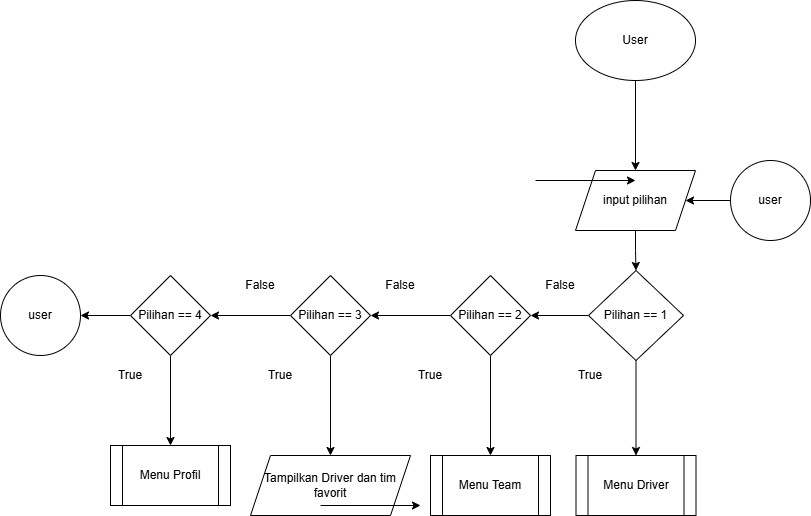

The diagram above was exported from draw.io. Its source (the exported page's mxGraphModel, read from the mxfile embedded in the PNG):
<mxGraphModel dx="2264" dy="811" grid="1" gridSize="10" guides="1" tooltips="1" connect="1" arrows="1" fold="1" page="1" pageScale="1" pageWidth="850" pageHeight="1100" math="0" shadow="0">
  <root>
    <mxCell id="0" />
    <mxCell id="1" parent="0" />
    <mxCell id="d85a4b_9FDSGXW43__MN-2" edge="1" parent="1" source="Cq4lskrkOLfaNNpDiXvl-1" style="edgeStyle=orthogonalEdgeStyle;rounded=0;orthogonalLoop=1;jettySize=auto;html=1;" target="d85a4b_9FDSGXW43__MN-1" value="">
      <mxGeometry relative="1" as="geometry" />
    </mxCell>
    <mxCell id="Cq4lskrkOLfaNNpDiXvl-1" parent="1" style="ellipse;whiteSpace=wrap;html=1;" value="User" vertex="1">
      <mxGeometry height="80" width="120" x="425" y="50" as="geometry" />
    </mxCell>
    <mxCell id="d85a4b_9FDSGXW43__MN-6" edge="1" parent="1" source="d85a4b_9FDSGXW43__MN-1" style="edgeStyle=orthogonalEdgeStyle;rounded=0;orthogonalLoop=1;jettySize=auto;html=1;" target="d85a4b_9FDSGXW43__MN-5" value="">
      <mxGeometry relative="1" as="geometry" />
    </mxCell>
    <mxCell id="d85a4b_9FDSGXW43__MN-1" parent="1" style="shape=parallelogram;perimeter=parallelogramPerimeter;whiteSpace=wrap;html=1;fixedSize=1;" value="input pilihan" vertex="1">
      <mxGeometry height="60" width="120" x="425" y="220" as="geometry" />
    </mxCell>
    <mxCell id="d85a4b_9FDSGXW43__MN-3" edge="1" parent="1" style="endArrow=classic;html=1;rounded=0;" value="">
      <mxGeometry relative="1" as="geometry">
        <mxPoint x="385" y="230" as="sourcePoint" />
        <mxPoint x="485" y="230" as="targetPoint" />
      </mxGeometry>
    </mxCell>
    <mxCell id="d85a4b_9FDSGXW43__MN-8" edge="1" parent="1" source="d85a4b_9FDSGXW43__MN-5" style="edgeStyle=orthogonalEdgeStyle;rounded=0;orthogonalLoop=1;jettySize=auto;html=1;" target="d85a4b_9FDSGXW43__MN-7" value="">
      <mxGeometry relative="1" as="geometry" />
    </mxCell>
    <mxCell id="h2X8YDNKYcZtYVjBIs69-2" edge="1" parent="1" source="d85a4b_9FDSGXW43__MN-5" style="edgeStyle=orthogonalEdgeStyle;rounded=0;orthogonalLoop=1;jettySize=auto;html=1;" target="h2X8YDNKYcZtYVjBIs69-1" value="">
      <mxGeometry relative="1" as="geometry" />
    </mxCell>
    <mxCell id="d85a4b_9FDSGXW43__MN-5" parent="1" style="rhombus;whiteSpace=wrap;html=1;" value="Pilihan == 1" vertex="1">
      <mxGeometry height="90" width="95" x="438" y="320" as="geometry" />
    </mxCell>
    <mxCell id="d85a4b_9FDSGXW43__MN-10" edge="1" parent="1" source="d85a4b_9FDSGXW43__MN-7" style="edgeStyle=orthogonalEdgeStyle;rounded=0;orthogonalLoop=1;jettySize=auto;html=1;" target="d85a4b_9FDSGXW43__MN-9" value="">
      <mxGeometry relative="1" as="geometry" />
    </mxCell>
    <mxCell id="h2X8YDNKYcZtYVjBIs69-4" edge="1" parent="1" source="d85a4b_9FDSGXW43__MN-7" style="edgeStyle=orthogonalEdgeStyle;rounded=0;orthogonalLoop=1;jettySize=auto;html=1;" target="h2X8YDNKYcZtYVjBIs69-3" value="">
      <mxGeometry relative="1" as="geometry" />
    </mxCell>
    <mxCell id="d85a4b_9FDSGXW43__MN-7" parent="1" style="rhombus;whiteSpace=wrap;html=1;" value="Pilihan == 2" vertex="1">
      <mxGeometry height="80" width="80" x="300" y="325" as="geometry" />
    </mxCell>
    <mxCell id="h2X8YDNKYcZtYVjBIs69-6" edge="1" parent="1" source="d85a4b_9FDSGXW43__MN-9" style="edgeStyle=orthogonalEdgeStyle;rounded=0;orthogonalLoop=1;jettySize=auto;html=1;" value="">
      <mxGeometry relative="1" as="geometry">
        <mxPoint x="180" y="505" as="targetPoint" />
      </mxGeometry>
    </mxCell>
    <mxCell id="U3adbmAuVFVCjDVKegUf-2" edge="1" parent="1" source="d85a4b_9FDSGXW43__MN-9" style="edgeStyle=orthogonalEdgeStyle;rounded=0;orthogonalLoop=1;jettySize=auto;html=1;" target="U3adbmAuVFVCjDVKegUf-1" value="">
      <mxGeometry relative="1" as="geometry" />
    </mxCell>
    <mxCell id="d85a4b_9FDSGXW43__MN-9" parent="1" style="rhombus;whiteSpace=wrap;html=1;" value="Pilihan == 3" vertex="1">
      <mxGeometry height="80" width="80" x="140" y="325" as="geometry" />
    </mxCell>
    <mxCell id="h2X8YDNKYcZtYVjBIs69-1" parent="1" style="shape=process;whiteSpace=wrap;html=1;backgroundOutline=1;" value="Menu Driver" vertex="1">
      <mxGeometry height="60" width="120" x="425.5" y="505" as="geometry" />
    </mxCell>
    <mxCell id="h2X8YDNKYcZtYVjBIs69-3" parent="1" style="shape=process;whiteSpace=wrap;html=1;backgroundOutline=1;" value="Menu Team" vertex="1">
      <mxGeometry height="60" width="120" x="280" y="505" as="geometry" />
    </mxCell>
    <mxCell id="h2X8YDNKYcZtYVjBIs69-7" parent="1" style="ellipse;whiteSpace=wrap;html=1;aspect=fixed;" value="user" vertex="1">
      <mxGeometry height="80" width="80" x="-150" y="325" as="geometry" />
    </mxCell>
    <mxCell id="h2X8YDNKYcZtYVjBIs69-9" parent="1" style="text;html=1;whiteSpace=wrap;strokeColor=none;fillColor=none;align=center;verticalAlign=middle;rounded=0;" value="False" vertex="1">
      <mxGeometry height="30" width="60" x="380" y="320" as="geometry" />
    </mxCell>
    <mxCell id="h2X8YDNKYcZtYVjBIs69-10" parent="1" style="text;html=1;whiteSpace=wrap;strokeColor=none;fillColor=none;align=center;verticalAlign=middle;rounded=0;" value="False" vertex="1">
      <mxGeometry height="30" width="60" x="220" y="320" as="geometry" />
    </mxCell>
    <mxCell id="h2X8YDNKYcZtYVjBIs69-12" parent="1" style="text;html=1;whiteSpace=wrap;strokeColor=none;fillColor=none;align=center;verticalAlign=middle;rounded=0;" value="False" vertex="1">
      <mxGeometry height="30" width="60" x="80" y="320" as="geometry" />
    </mxCell>
    <mxCell id="h2X8YDNKYcZtYVjBIs69-13" parent="1" style="text;html=1;whiteSpace=wrap;strokeColor=none;fillColor=none;align=center;verticalAlign=middle;rounded=0;" value="True" vertex="1">
      <mxGeometry height="30" width="60" x="410" y="410" as="geometry" />
    </mxCell>
    <mxCell id="h2X8YDNKYcZtYVjBIs69-14" parent="1" style="text;html=1;whiteSpace=wrap;strokeColor=none;fillColor=none;align=center;verticalAlign=middle;rounded=0;" value="True" vertex="1">
      <mxGeometry height="30" width="60" x="250" y="410" as="geometry" />
    </mxCell>
    <mxCell id="h2X8YDNKYcZtYVjBIs69-15" parent="1" style="text;html=1;whiteSpace=wrap;strokeColor=none;fillColor=none;align=center;verticalAlign=middle;rounded=0;" value="True" vertex="1">
      <mxGeometry height="30" width="60" x="100" y="410" as="geometry" />
    </mxCell>
    <mxCell id="xxvRknVoVmPQuRXTmTce-2" edge="1" parent="1" source="xxvRknVoVmPQuRXTmTce-1" style="edgeStyle=orthogonalEdgeStyle;rounded=0;orthogonalLoop=1;jettySize=auto;html=1;" target="d85a4b_9FDSGXW43__MN-1" value="">
      <mxGeometry relative="1" as="geometry" />
    </mxCell>
    <mxCell id="xxvRknVoVmPQuRXTmTce-1" parent="1" style="ellipse;whiteSpace=wrap;html=1;" value="user" vertex="1">
      <mxGeometry height="80" width="80" x="580" y="210" as="geometry" />
    </mxCell>
    <mxCell id="U3adbmAuVFVCjDVKegUf-5" edge="1" parent="1" source="U3adbmAuVFVCjDVKegUf-1" style="edgeStyle=orthogonalEdgeStyle;rounded=0;orthogonalLoop=1;jettySize=auto;html=1;" target="U3adbmAuVFVCjDVKegUf-4" value="">
      <mxGeometry relative="1" as="geometry" />
    </mxCell>
    <mxCell id="U3adbmAuVFVCjDVKegUf-7" edge="1" parent="1" source="U3adbmAuVFVCjDVKegUf-1" style="edgeStyle=orthogonalEdgeStyle;rounded=0;orthogonalLoop=1;jettySize=auto;html=1;" target="h2X8YDNKYcZtYVjBIs69-7" value="">
      <mxGeometry relative="1" as="geometry" />
    </mxCell>
    <mxCell id="U3adbmAuVFVCjDVKegUf-1" parent="1" style="rhombus;whiteSpace=wrap;html=1;" value="Pilihan == 4" vertex="1">
      <mxGeometry height="80" width="80" x="-20" y="325" as="geometry" />
    </mxCell>
    <mxCell id="U3adbmAuVFVCjDVKegUf-3" parent="1" style="shape=parallelogram;perimeter=parallelogramPerimeter;whiteSpace=wrap;html=1;fixedSize=1;" value="Tampilkan Driver dan tim favorit" vertex="1">
      <mxGeometry height="60" width="160" x="100" y="505" as="geometry" />
    </mxCell>
    <mxCell id="U3adbmAuVFVCjDVKegUf-4" parent="1" style="shape=process;whiteSpace=wrap;html=1;backgroundOutline=1;" value="Menu Profil" vertex="1">
      <mxGeometry height="60" width="120" x="-40" y="495" as="geometry" />
    </mxCell>
    <mxCell id="U3adbmAuVFVCjDVKegUf-6" parent="1" style="text;html=1;whiteSpace=wrap;strokeColor=none;fillColor=none;align=center;verticalAlign=middle;rounded=0;" value="True" vertex="1">
      <mxGeometry height="30" width="60" x="-50" y="410" as="geometry" />
    </mxCell>
    <mxCell id="gQQVz67TYGYHJKDsNO-h-1" edge="1" parent="1" style="endArrow=classic;html=1;rounded=0;" value="">
      <mxGeometry relative="1" as="geometry">
        <mxPoint x="170" y="555" as="sourcePoint" />
        <mxPoint x="270" y="555" as="targetPoint" />
      </mxGeometry>
    </mxCell>
  </root>
</mxGraphModel>